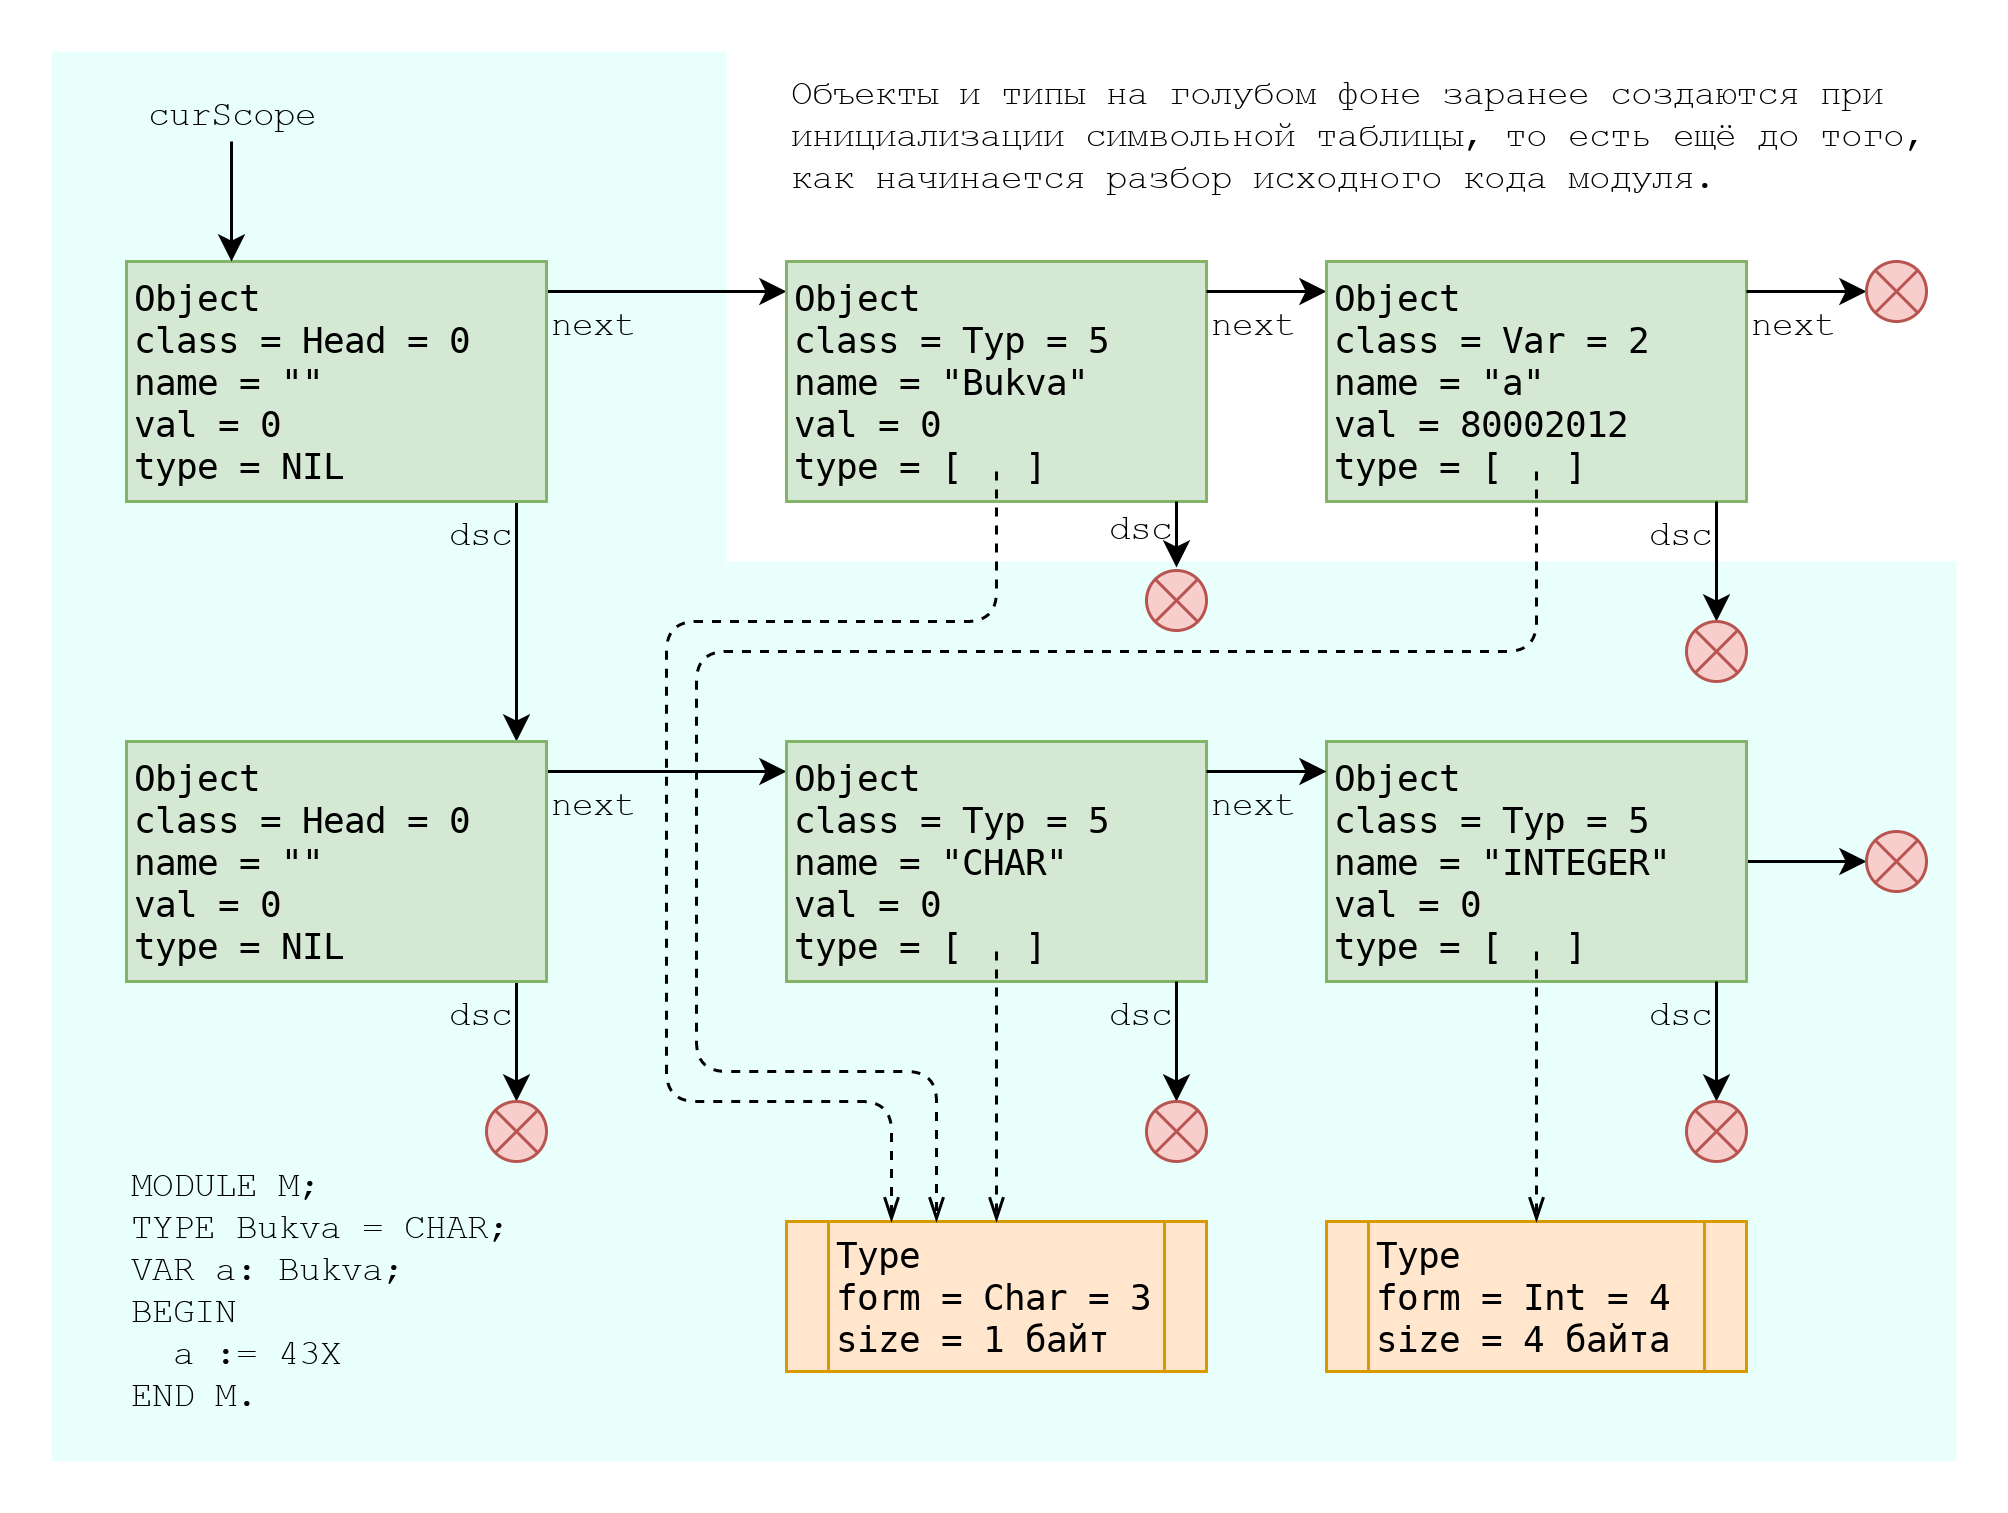

The diagram above was exported from draw.io. Its source (the exported page's mxGraphModel, read from the mxfile embedded in the PNG):
<mxGraphModel dx="1088" dy="584" grid="1" gridSize="10" guides="1" tooltips="1" connect="1" arrows="1" fold="1" page="1" pageScale="1" pageWidth="827" pageHeight="1169" math="0" shadow="0">
  <root>
    <mxCell id="0" />
    <mxCell id="1" parent="0" />
    <mxCell id="-MdaA8KDT0tPrtNy7QRZ-2" value="" style="rounded=0;whiteSpace=wrap;html=1;strokeColor=none;fillColor=#E8FFFC;" vertex="1" parent="1">
      <mxGeometry x="240" y="180" width="410" height="300" as="geometry" />
    </mxCell>
    <mxCell id="-MdaA8KDT0tPrtNy7QRZ-1" value="" style="rounded=0;whiteSpace=wrap;html=1;strokeColor=none;fillColor=#E8FFFC;" vertex="1" parent="1">
      <mxGeometry x="15" y="10" width="225" height="470" as="geometry" />
    </mxCell>
    <mxCell id="AHBQwVccEjwBxKKATIBe-7" style="edgeStyle=orthogonalEdgeStyle;rounded=0;orthogonalLoop=1;jettySize=auto;html=1;entryX=0.929;entryY=0;entryDx=0;entryDy=0;entryPerimeter=0;" parent="1" target="AHBQwVccEjwBxKKATIBe-6" edge="1">
      <mxGeometry relative="1" as="geometry">
        <mxPoint x="170" y="160" as="sourcePoint" />
        <mxPoint x="170" y="200" as="targetPoint" />
      </mxGeometry>
    </mxCell>
    <mxCell id="AHBQwVccEjwBxKKATIBe-14" style="edgeStyle=orthogonalEdgeStyle;rounded=0;orthogonalLoop=1;jettySize=auto;html=1;fontFamily=Courier New;entryX=0;entryY=0.125;entryDx=0;entryDy=0;entryPerimeter=0;" parent="1" target="AHBQwVccEjwBxKKATIBe-15" edge="1">
      <mxGeometry relative="1" as="geometry">
        <mxPoint x="220" y="90" as="targetPoint" />
        <mxPoint x="180" y="90" as="sourcePoint" />
      </mxGeometry>
    </mxCell>
    <mxCell id="AHBQwVccEjwBxKKATIBe-1" value="&lt;pre&gt;Object&lt;br/&gt;class = Head = 0&lt;br/&gt;name = &quot;&quot;&lt;br/&gt;val =&amp;nbsp;0&lt;br/&gt;type = NIL&lt;/pre&gt;" style="rounded=0;whiteSpace=wrap;html=1;fillColor=#d5e8d4;strokeColor=#82b366;align=left;" parent="1" vertex="1">
      <mxGeometry x="40" y="80" width="140" height="80" as="geometry" />
    </mxCell>
    <mxCell id="AHBQwVccEjwBxKKATIBe-11" style="edgeStyle=orthogonalEdgeStyle;rounded=0;orthogonalLoop=1;jettySize=auto;html=1;fontFamily=Courier New;" parent="1" source="AHBQwVccEjwBxKKATIBe-2" edge="1">
      <mxGeometry relative="1" as="geometry">
        <mxPoint x="75" y="80" as="targetPoint" />
      </mxGeometry>
    </mxCell>
    <mxCell id="AHBQwVccEjwBxKKATIBe-2" value="curScope" style="text;html=1;strokeColor=none;fillColor=none;align=center;verticalAlign=middle;whiteSpace=wrap;rounded=0;fontFamily=Courier New;" parent="1" vertex="1">
      <mxGeometry x="40" y="20" width="70" height="20" as="geometry" />
    </mxCell>
    <mxCell id="AHBQwVccEjwBxKKATIBe-8" style="edgeStyle=orthogonalEdgeStyle;rounded=0;orthogonalLoop=1;jettySize=auto;html=1;" parent="1" edge="1">
      <mxGeometry relative="1" as="geometry">
        <mxPoint x="170" y="360" as="targetPoint" />
        <mxPoint x="170" y="320" as="sourcePoint" />
      </mxGeometry>
    </mxCell>
    <mxCell id="AHBQwVccEjwBxKKATIBe-17" style="edgeStyle=orthogonalEdgeStyle;rounded=0;orthogonalLoop=1;jettySize=auto;html=1;fontFamily=Courier New;entryX=0;entryY=0.125;entryDx=0;entryDy=0;entryPerimeter=0;" parent="1" target="AHBQwVccEjwBxKKATIBe-16" edge="1">
      <mxGeometry relative="1" as="geometry">
        <mxPoint x="180" y="250" as="sourcePoint" />
        <mxPoint x="220" y="250" as="targetPoint" />
      </mxGeometry>
    </mxCell>
    <mxCell id="AHBQwVccEjwBxKKATIBe-6" value="&lt;pre&gt;Object&lt;br/&gt;class = Head = 0&lt;br/&gt;name = &quot;&quot;&lt;br/&gt;val =&amp;nbsp;0&lt;br/&gt;type = NIL&lt;/pre&gt;" style="rounded=0;whiteSpace=wrap;html=1;fillColor=#d5e8d4;strokeColor=#82b366;align=left;" parent="1" vertex="1">
      <mxGeometry x="40" y="240" width="140" height="80" as="geometry" />
    </mxCell>
    <mxCell id="AHBQwVccEjwBxKKATIBe-9" value="" style="shape=sumEllipse;perimeter=ellipsePerimeter;whiteSpace=wrap;html=1;backgroundOutline=1;fillColor=#f8cecc;strokeColor=#b85450;" parent="1" vertex="1">
      <mxGeometry x="160" y="360" width="20" height="20" as="geometry" />
    </mxCell>
    <mxCell id="AHBQwVccEjwBxKKATIBe-12" value="dsc" style="text;html=1;strokeColor=none;fillColor=none;align=right;verticalAlign=middle;whiteSpace=wrap;rounded=0;fontFamily=Courier New;" parent="1" vertex="1">
      <mxGeometry x="130" y="160" width="40" height="20" as="geometry" />
    </mxCell>
    <mxCell id="AHBQwVccEjwBxKKATIBe-13" value="dsc" style="text;html=1;strokeColor=none;fillColor=none;align=right;verticalAlign=middle;whiteSpace=wrap;rounded=0;fontFamily=Courier New;" parent="1" vertex="1">
      <mxGeometry x="130" y="320" width="40" height="20" as="geometry" />
    </mxCell>
    <mxCell id="AHBQwVccEjwBxKKATIBe-15" value="&lt;pre&gt;Object&lt;br&gt;class = Typ = 5&lt;br&gt;name = &quot;Bukva&quot;&lt;br&gt;val =&amp;nbsp;0&lt;br&gt;type = [   ]&lt;/pre&gt;" style="rounded=0;whiteSpace=wrap;html=1;fillColor=#d5e8d4;strokeColor=#82b366;align=left;" parent="1" vertex="1">
      <mxGeometry x="260" y="80" width="140" height="80" as="geometry" />
    </mxCell>
    <mxCell id="AHBQwVccEjwBxKKATIBe-50" style="edgeStyle=elbowEdgeStyle;rounded=0;orthogonalLoop=1;jettySize=auto;elbow=vertical;html=1;dashed=1;endArrow=openThin;endFill=0;fontFamily=Courier New;" parent="1" source="AHBQwVccEjwBxKKATIBe-16" edge="1">
      <mxGeometry relative="1" as="geometry">
        <mxPoint x="330" y="310" as="targetPoint" />
      </mxGeometry>
    </mxCell>
    <mxCell id="AHBQwVccEjwBxKKATIBe-16" value="&lt;pre&gt;Object&lt;br&gt;class = Typ = 5&lt;br&gt;name = &quot;CHAR&quot;&lt;br&gt;val =&amp;nbsp;0&lt;br&gt;type = [   ]&lt;/pre&gt;" style="rounded=0;whiteSpace=wrap;html=1;fillColor=#d5e8d4;strokeColor=#82b366;align=left;" parent="1" vertex="1">
      <mxGeometry x="260" y="240" width="140" height="80" as="geometry" />
    </mxCell>
    <mxCell id="AHBQwVccEjwBxKKATIBe-20" style="edgeStyle=orthogonalEdgeStyle;rounded=0;orthogonalLoop=1;jettySize=auto;html=1;fontFamily=Courier New;" parent="1" source="AHBQwVccEjwBxKKATIBe-18" edge="1">
      <mxGeometry relative="1" as="geometry">
        <mxPoint x="620" y="280" as="targetPoint" />
      </mxGeometry>
    </mxCell>
    <mxCell id="AHBQwVccEjwBxKKATIBe-18" value="&lt;pre&gt;Object&lt;br&gt;class = Typ = 5&lt;br&gt;name = &quot;INTEGER&quot;&lt;br&gt;val =&amp;nbsp;0&lt;br&gt;type = [   ]&lt;/pre&gt;" style="rounded=0;whiteSpace=wrap;html=1;fillColor=#d5e8d4;strokeColor=#82b366;align=left;" parent="1" vertex="1">
      <mxGeometry x="440" y="240" width="140" height="80" as="geometry" />
    </mxCell>
    <mxCell id="AHBQwVccEjwBxKKATIBe-21" value="" style="shape=sumEllipse;perimeter=ellipsePerimeter;whiteSpace=wrap;html=1;backgroundOutline=1;fillColor=#f8cecc;strokeColor=#b85450;" parent="1" vertex="1">
      <mxGeometry x="620" y="270" width="20" height="20" as="geometry" />
    </mxCell>
    <mxCell id="AHBQwVccEjwBxKKATIBe-25" style="edgeStyle=orthogonalEdgeStyle;rounded=0;orthogonalLoop=1;jettySize=auto;html=1;" parent="1" edge="1">
      <mxGeometry relative="1" as="geometry">
        <mxPoint x="390" y="360" as="targetPoint" />
        <mxPoint x="390" y="320" as="sourcePoint" />
      </mxGeometry>
    </mxCell>
    <mxCell id="AHBQwVccEjwBxKKATIBe-26" value="" style="shape=sumEllipse;perimeter=ellipsePerimeter;whiteSpace=wrap;html=1;backgroundOutline=1;fillColor=#f8cecc;strokeColor=#b85450;" parent="1" vertex="1">
      <mxGeometry x="380" y="360" width="20" height="20" as="geometry" />
    </mxCell>
    <mxCell id="AHBQwVccEjwBxKKATIBe-27" value="dsc" style="text;html=1;strokeColor=none;fillColor=none;align=right;verticalAlign=middle;whiteSpace=wrap;rounded=0;fontFamily=Courier New;" parent="1" vertex="1">
      <mxGeometry x="350" y="320" width="40" height="20" as="geometry" />
    </mxCell>
    <mxCell id="AHBQwVccEjwBxKKATIBe-28" style="edgeStyle=orthogonalEdgeStyle;rounded=0;orthogonalLoop=1;jettySize=auto;html=1;" parent="1" edge="1">
      <mxGeometry relative="1" as="geometry">
        <mxPoint x="570" y="360" as="targetPoint" />
        <mxPoint x="570" y="320" as="sourcePoint" />
      </mxGeometry>
    </mxCell>
    <mxCell id="AHBQwVccEjwBxKKATIBe-29" value="" style="shape=sumEllipse;perimeter=ellipsePerimeter;whiteSpace=wrap;html=1;backgroundOutline=1;fillColor=#f8cecc;strokeColor=#b85450;" parent="1" vertex="1">
      <mxGeometry x="560" y="360" width="20" height="20" as="geometry" />
    </mxCell>
    <mxCell id="AHBQwVccEjwBxKKATIBe-30" value="dsc" style="text;html=1;strokeColor=none;fillColor=none;align=right;verticalAlign=middle;whiteSpace=wrap;rounded=0;fontFamily=Courier New;" parent="1" vertex="1">
      <mxGeometry x="530" y="320" width="40" height="20" as="geometry" />
    </mxCell>
    <mxCell id="AHBQwVccEjwBxKKATIBe-31" value="next" style="text;html=1;strokeColor=none;fillColor=none;align=left;verticalAlign=middle;whiteSpace=wrap;rounded=0;fontFamily=Courier New;" parent="1" vertex="1">
      <mxGeometry x="180" y="90" width="30" height="20" as="geometry" />
    </mxCell>
    <mxCell id="AHBQwVccEjwBxKKATIBe-32" value="next" style="text;html=1;strokeColor=none;fillColor=none;align=left;verticalAlign=middle;whiteSpace=wrap;rounded=0;fontFamily=Courier New;" parent="1" vertex="1">
      <mxGeometry x="180" y="250" width="30" height="20" as="geometry" />
    </mxCell>
    <mxCell id="AHBQwVccEjwBxKKATIBe-33" style="edgeStyle=orthogonalEdgeStyle;rounded=0;orthogonalLoop=1;jettySize=auto;html=1;fontFamily=Courier New;" parent="1" edge="1">
      <mxGeometry relative="1" as="geometry">
        <mxPoint x="440" y="90" as="targetPoint" />
        <mxPoint x="400" y="90" as="sourcePoint" />
      </mxGeometry>
    </mxCell>
    <mxCell id="AHBQwVccEjwBxKKATIBe-34" style="edgeStyle=orthogonalEdgeStyle;rounded=0;orthogonalLoop=1;jettySize=auto;html=1;fontFamily=Courier New;" parent="1" edge="1">
      <mxGeometry relative="1" as="geometry">
        <mxPoint x="400" y="250" as="sourcePoint" />
        <mxPoint x="440" y="250" as="targetPoint" />
      </mxGeometry>
    </mxCell>
    <mxCell id="AHBQwVccEjwBxKKATIBe-35" value="next" style="text;html=1;strokeColor=none;fillColor=none;align=left;verticalAlign=middle;whiteSpace=wrap;rounded=0;fontFamily=Courier New;" parent="1" vertex="1">
      <mxGeometry x="400" y="90" width="40" height="20" as="geometry" />
    </mxCell>
    <mxCell id="AHBQwVccEjwBxKKATIBe-36" value="next" style="text;html=1;strokeColor=none;fillColor=none;align=left;verticalAlign=middle;whiteSpace=wrap;rounded=0;fontFamily=Courier New;" parent="1" vertex="1">
      <mxGeometry x="400" y="250" width="40" height="20" as="geometry" />
    </mxCell>
    <mxCell id="AHBQwVccEjwBxKKATIBe-41" value="&lt;pre&gt;Type&lt;br&gt;form = Char = 3&lt;br&gt;size = 1 байт&lt;/pre&gt;" style="shape=process;whiteSpace=wrap;html=1;backgroundOutline=1;fontFamily=Courier New;align=left;fillColor=#ffe6cc;strokeColor=#d79b00;verticalAlign=middle;" parent="1" vertex="1">
      <mxGeometry x="260" y="400" width="140" height="50" as="geometry" />
    </mxCell>
    <mxCell id="AHBQwVccEjwBxKKATIBe-47" value="" style="endArrow=openThin;html=1;fontFamily=Courier New;dashed=1;endFill=0;" parent="1" edge="1">
      <mxGeometry width="50" height="50" relative="1" as="geometry">
        <mxPoint x="330" y="310" as="sourcePoint" />
        <mxPoint x="330" y="400" as="targetPoint" />
      </mxGeometry>
    </mxCell>
    <mxCell id="AHBQwVccEjwBxKKATIBe-51" value="" style="endArrow=openThin;html=1;fontFamily=Courier New;dashed=1;endFill=0;" parent="1" edge="1">
      <mxGeometry width="50" height="50" relative="1" as="geometry">
        <mxPoint x="330" y="150" as="sourcePoint" />
        <mxPoint x="295" y="400" as="targetPoint" />
        <Array as="points">
          <mxPoint x="330" y="200" />
          <mxPoint x="220" y="200" />
          <mxPoint x="220" y="360" />
          <mxPoint x="295" y="360" />
        </Array>
      </mxGeometry>
    </mxCell>
    <mxCell id="AHBQwVccEjwBxKKATIBe-56" value="&lt;pre&gt;Type&lt;br/&gt;form = Int = 4&lt;br/&gt;size = 4 байта&lt;/pre&gt;" style="shape=process;whiteSpace=wrap;html=1;backgroundOutline=1;fontFamily=Courier New;align=left;fillColor=#ffe6cc;strokeColor=#d79b00;verticalAlign=middle;" parent="1" vertex="1">
      <mxGeometry x="440" y="400" width="140" height="50" as="geometry" />
    </mxCell>
    <mxCell id="AHBQwVccEjwBxKKATIBe-57" value="" style="endArrow=openThin;html=1;fontFamily=Courier New;dashed=1;endFill=0;" parent="1" edge="1">
      <mxGeometry width="50" height="50" relative="1" as="geometry">
        <mxPoint x="510" y="310" as="sourcePoint" />
        <mxPoint x="510" y="400" as="targetPoint" />
      </mxGeometry>
    </mxCell>
    <mxCell id="AHBQwVccEjwBxKKATIBe-58" value="MODULE M;&lt;br&gt;TYPE Bukva = CHAR;&lt;br&gt;VAR a: Bukva;&lt;br&gt;BEGIN&lt;br&gt;&amp;nbsp; a := 43X&lt;br&gt;END M." style="text;html=1;strokeColor=none;fillColor=none;align=left;verticalAlign=top;whiteSpace=wrap;rounded=0;fontFamily=Courier New;" parent="1" vertex="1">
      <mxGeometry x="40" y="374" width="180" height="96" as="geometry" />
    </mxCell>
    <mxCell id="54KTMCTniK60ZL8qboAP-5" style="edgeStyle=orthogonalEdgeStyle;rounded=0;orthogonalLoop=1;jettySize=auto;html=1;entryX=1.011;entryY=1.179;entryDx=0;entryDy=0;entryPerimeter=0;" parent="1" target="54KTMCTniK60ZL8qboAP-7" edge="1">
      <mxGeometry relative="1" as="geometry">
        <mxPoint x="390" y="190" as="targetPoint" />
        <mxPoint x="390" y="160" as="sourcePoint" />
      </mxGeometry>
    </mxCell>
    <mxCell id="54KTMCTniK60ZL8qboAP-6" value="" style="shape=sumEllipse;perimeter=ellipsePerimeter;whiteSpace=wrap;html=1;backgroundOutline=1;fillColor=#f8cecc;strokeColor=#b85450;" parent="1" vertex="1">
      <mxGeometry x="380" y="183" width="20" height="20" as="geometry" />
    </mxCell>
    <mxCell id="54KTMCTniK60ZL8qboAP-7" value="dsc" style="text;html=1;strokeColor=none;fillColor=none;align=right;verticalAlign=middle;whiteSpace=wrap;rounded=0;fontFamily=Courier New;" parent="1" vertex="1">
      <mxGeometry x="350" y="158" width="40" height="20" as="geometry" />
    </mxCell>
    <mxCell id="54KTMCTniK60ZL8qboAP-16" value="&lt;pre&gt;Object&lt;br&gt;class = Var = 2&lt;br&gt;name = &quot;a&quot;&lt;br&gt;val =&amp;nbsp;80002012&lt;br&gt;type = [   ]&lt;/pre&gt;" style="rounded=0;whiteSpace=wrap;html=1;fillColor=#d5e8d4;strokeColor=#82b366;align=left;" parent="1" vertex="1">
      <mxGeometry x="440" y="80" width="140" height="80" as="geometry" />
    </mxCell>
    <mxCell id="54KTMCTniK60ZL8qboAP-17" style="edgeStyle=orthogonalEdgeStyle;rounded=0;orthogonalLoop=1;jettySize=auto;html=1;fontFamily=Courier New;" parent="1" edge="1">
      <mxGeometry relative="1" as="geometry">
        <mxPoint x="620" y="90" as="targetPoint" />
        <mxPoint x="580" y="90" as="sourcePoint" />
      </mxGeometry>
    </mxCell>
    <mxCell id="54KTMCTniK60ZL8qboAP-18" value="next" style="text;html=1;strokeColor=none;fillColor=none;align=left;verticalAlign=middle;whiteSpace=wrap;rounded=0;fontFamily=Courier New;" parent="1" vertex="1">
      <mxGeometry x="580" y="90" width="40" height="20" as="geometry" />
    </mxCell>
    <mxCell id="54KTMCTniK60ZL8qboAP-19" value="" style="endArrow=openThin;html=1;fontFamily=Courier New;dashed=1;endFill=0;" parent="1" edge="1">
      <mxGeometry width="50" height="50" relative="1" as="geometry">
        <mxPoint x="510" y="150" as="sourcePoint" />
        <mxPoint x="310" y="400" as="targetPoint" />
        <Array as="points">
          <mxPoint x="510" y="210" />
          <mxPoint x="230" y="210" />
          <mxPoint x="230" y="350" />
          <mxPoint x="310" y="350" />
        </Array>
      </mxGeometry>
    </mxCell>
    <mxCell id="54KTMCTniK60ZL8qboAP-20" value="" style="shape=sumEllipse;perimeter=ellipsePerimeter;whiteSpace=wrap;html=1;backgroundOutline=1;fillColor=#f8cecc;strokeColor=#b85450;" parent="1" vertex="1">
      <mxGeometry x="620" y="80" width="20" height="20" as="geometry" />
    </mxCell>
    <mxCell id="54KTMCTniK60ZL8qboAP-21" style="edgeStyle=orthogonalEdgeStyle;rounded=0;orthogonalLoop=1;jettySize=auto;html=1;" parent="1" edge="1">
      <mxGeometry relative="1" as="geometry">
        <mxPoint x="570" y="200" as="targetPoint" />
        <mxPoint x="570" y="160" as="sourcePoint" />
      </mxGeometry>
    </mxCell>
    <mxCell id="54KTMCTniK60ZL8qboAP-22" value="" style="shape=sumEllipse;perimeter=ellipsePerimeter;whiteSpace=wrap;html=1;backgroundOutline=1;fillColor=#f8cecc;strokeColor=#b85450;" parent="1" vertex="1">
      <mxGeometry x="560" y="200" width="20" height="20" as="geometry" />
    </mxCell>
    <mxCell id="54KTMCTniK60ZL8qboAP-23" value="dsc" style="text;html=1;strokeColor=none;fillColor=none;align=right;verticalAlign=middle;whiteSpace=wrap;rounded=0;fontFamily=Courier New;" parent="1" vertex="1">
      <mxGeometry x="530" y="160" width="40" height="20" as="geometry" />
    </mxCell>
    <mxCell id="-MdaA8KDT0tPrtNy7QRZ-3" value="Объекты и типы на голубом фоне заранее создаются при инициализации символьной таблицы, то есть ещё до того, как начинается разбор исходного кода модуля." style="text;html=1;strokeColor=none;fillColor=none;align=left;verticalAlign=top;whiteSpace=wrap;rounded=0;fontFamily=Courier New;" vertex="1" parent="1">
      <mxGeometry x="260" y="10" width="380" height="60" as="geometry" />
    </mxCell>
  </root>
</mxGraphModel>